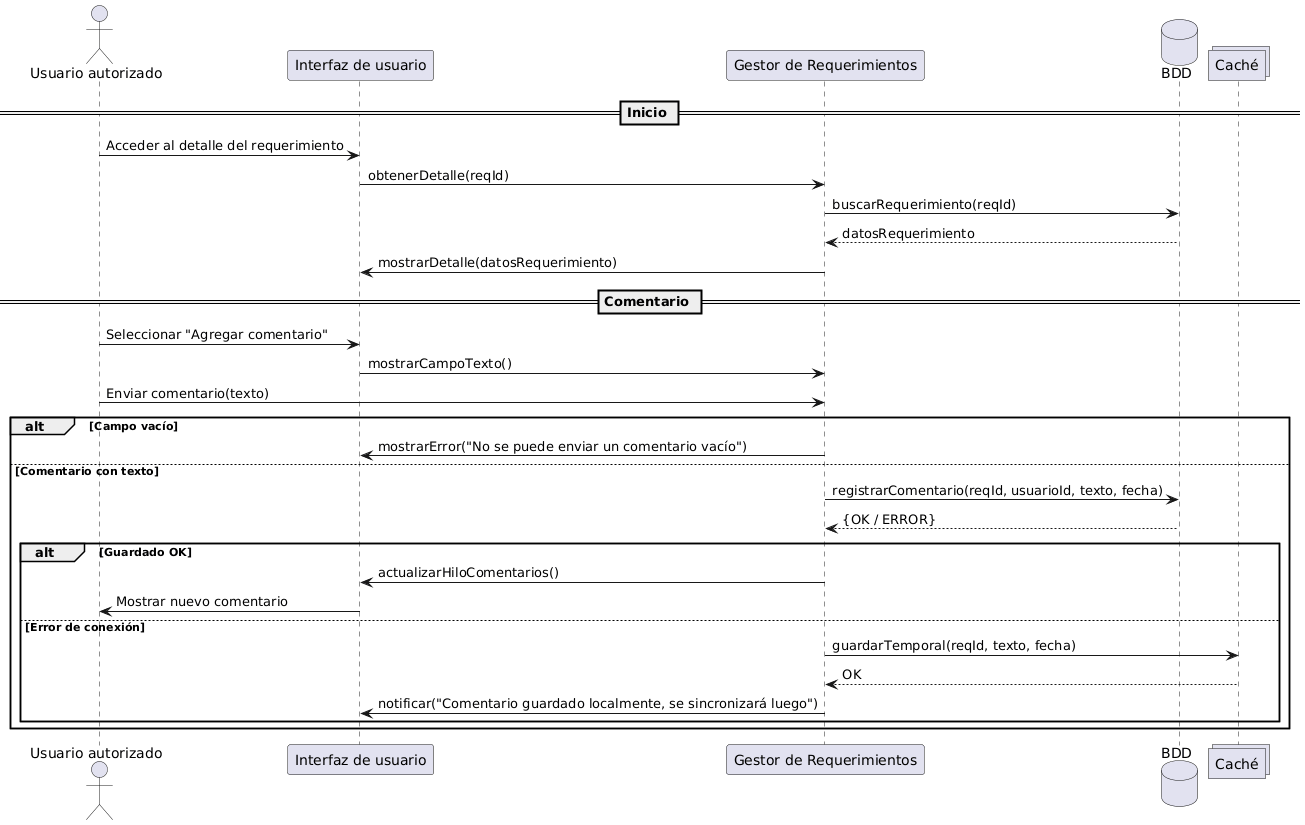

The diagram above was rendered by PlantUML. Its source (embedded in the PNG):
@startuml
actor "Usuario autorizado" as Usuario
participant "Interfaz de usuario" as UI
participant "Gestor de Requerimientos" as Gestor
database "BDD" as BDD
collections "Caché" as Cache

== Inicio ==
Usuario -> UI : Acceder al detalle del requerimiento
UI -> Gestor : obtenerDetalle(reqId)
Gestor -> BDD : buscarRequerimiento(reqId)
BDD --> Gestor : datosRequerimiento
Gestor -> UI : mostrarDetalle(datosRequerimiento)

== Comentario ==
Usuario -> UI : Seleccionar "Agregar comentario"
UI -> Gestor : mostrarCampoTexto()
Usuario -> Gestor : Enviar comentario(texto)

alt Campo vacío
  Gestor -> UI : mostrarError("No se puede enviar un comentario vacío")
else Comentario con texto
  Gestor -> BDD : registrarComentario(reqId, usuarioId, texto, fecha)
  BDD --> Gestor : {OK / ERROR}

  alt Guardado OK
    Gestor -> UI : actualizarHiloComentarios()
    UI -> Usuario : Mostrar nuevo comentario
  else Error de conexión
    Gestor -> Cache : guardarTemporal(reqId, texto, fecha)
    Cache --> Gestor : OK
    Gestor -> UI : notificar("Comentario guardado localmente, se sincronizará luego")
  end
end
@enduml